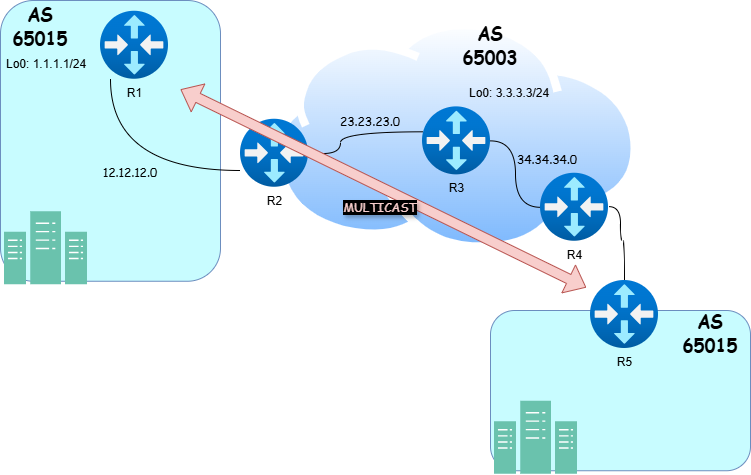

The diagram above was exported from draw.io. Its source (the exported page's mxGraphModel, read from the mxfile embedded in the PNG):
<mxGraphModel dx="1425" dy="784" grid="1" gridSize="10" guides="1" tooltips="1" connect="1" arrows="1" fold="1" page="1" pageScale="1" pageWidth="850" pageHeight="1100" math="0" shadow="0">
  <root>
    <mxCell id="0" />
    <mxCell id="1" parent="0" />
    <mxCell id="w7Cd-meVq-4zN9akdBi1-1" value="" style="image;aspect=fixed;perimeter=ellipsePerimeter;html=1;align=center;shadow=0;dashed=0;spacingTop=3;image=img/lib/active_directory/internet_cloud.svg;direction=east;" vertex="1" parent="1">
      <mxGeometry x="284" y="220.75" width="365.07" height="230" as="geometry" />
    </mxCell>
    <mxCell id="w7Cd-meVq-4zN9akdBi1-2" value="" style="rounded=1;whiteSpace=wrap;html=1;fillColor=#C8FCFF;strokeColor=#6c8ebf;" vertex="1" parent="1">
      <mxGeometry x="10" y="200" width="220" height="280.75" as="geometry" />
    </mxCell>
    <mxCell id="w7Cd-meVq-4zN9akdBi1-3" value="" style="sketch=0;pointerEvents=1;shadow=0;dashed=0;html=1;strokeColor=#82b366;fillColor=#6AC2AD;labelPosition=center;verticalLabelPosition=bottom;verticalAlign=top;align=center;outlineConnect=0;shape=mxgraph.veeam2.datacenter;" vertex="1" parent="1">
      <mxGeometry x="13.5" y="410.75" width="83" height="73" as="geometry" />
    </mxCell>
    <mxCell id="w7Cd-meVq-4zN9akdBi1-4" style="edgeStyle=orthogonalEdgeStyle;rounded=0;orthogonalLoop=1;jettySize=auto;html=1;endArrow=none;startFill=0;curved=1;" edge="1" parent="1" source="w7Cd-meVq-4zN9akdBi1-6" target="w7Cd-meVq-4zN9akdBi1-10">
      <mxGeometry relative="1" as="geometry">
        <Array as="points">
          <mxPoint x="120" y="370" />
        </Array>
      </mxGeometry>
    </mxCell>
    <mxCell id="w7Cd-meVq-4zN9akdBi1-5" style="edgeStyle=orthogonalEdgeStyle;rounded=0;orthogonalLoop=1;jettySize=auto;html=1;curved=1;endArrow=none;startFill=0;entryX=0.014;entryY=0.367;entryDx=0;entryDy=0;entryPerimeter=0;exitX=0.959;exitY=0.467;exitDx=0;exitDy=0;exitPerimeter=0;" edge="1" parent="1" source="w7Cd-meVq-4zN9akdBi1-10" target="w7Cd-meVq-4zN9akdBi1-8">
      <mxGeometry relative="1" as="geometry">
        <Array as="points">
          <mxPoint x="350" y="353" />
          <mxPoint x="350" y="331" />
        </Array>
      </mxGeometry>
    </mxCell>
    <mxCell id="w7Cd-meVq-4zN9akdBi1-6" value="&lt;span style=&quot;text-wrap-mode: wrap;&quot;&gt;R1&lt;/span&gt;" style="image;aspect=fixed;html=1;points=[];align=center;fontSize=12;image=img/lib/azure2/networking/Virtual_Router.svg;fontColor=light-dark(#000000,#000000);labelBackgroundColor=none;" vertex="1" parent="1">
      <mxGeometry x="110" y="210.75" width="68" height="68" as="geometry" />
    </mxCell>
    <mxCell id="w7Cd-meVq-4zN9akdBi1-7" value="&lt;span style=&quot;forced-color-adjust: none; font-family: Helvetica; font-size: 12px; font-style: normal; font-variant-ligatures: normal; font-variant-caps: normal; font-weight: 400; letter-spacing: normal; orphans: 2; text-align: center; text-indent: 0px; text-transform: none; widows: 2; word-spacing: 0px; -webkit-text-stroke-width: 0px; white-space: normal; text-decoration-thickness: initial; text-decoration-style: initial; text-decoration-color: initial; box-shadow: none !important;&quot;&gt;Lo0: 1.1.1.1/24&lt;/span&gt;" style="text;whiteSpace=wrap;html=1;fontColor=light-dark(#000000,#000000);labelBackgroundColor=none;" vertex="1" parent="1">
      <mxGeometry x="13.5" y="250" width="110" height="40" as="geometry" />
    </mxCell>
    <mxCell id="w7Cd-meVq-4zN9akdBi1-26" style="edgeStyle=orthogonalEdgeStyle;rounded=0;orthogonalLoop=1;jettySize=auto;html=1;endArrow=none;startFill=0;curved=1;" edge="1" parent="1" source="w7Cd-meVq-4zN9akdBi1-8" target="w7Cd-meVq-4zN9akdBi1-23">
      <mxGeometry relative="1" as="geometry" />
    </mxCell>
    <mxCell id="w7Cd-meVq-4zN9akdBi1-8" value="&lt;span style=&quot;text-wrap-mode: wrap;&quot;&gt;R3&lt;/span&gt;" style="image;aspect=fixed;html=1;points=[];align=center;fontSize=12;image=img/lib/azure2/networking/Virtual_Router.svg;fontColor=light-dark(#000000,#000000);labelBackgroundColor=none;" vertex="1" parent="1">
      <mxGeometry x="432.00000000000006" y="306.365" width="68" height="68" as="geometry" />
    </mxCell>
    <mxCell id="w7Cd-meVq-4zN9akdBi1-10" value="&lt;span style=&quot;text-wrap-mode: wrap;&quot;&gt;R2&lt;/span&gt;" style="image;aspect=fixed;html=1;points=[];align=center;fontSize=12;image=img/lib/azure2/networking/Virtual_Router.svg;fontColor=light-dark(#000000,#000000);labelBackgroundColor=none;" vertex="1" parent="1">
      <mxGeometry x="250" y="318.75" width="68" height="68" as="geometry" />
    </mxCell>
    <mxCell id="w7Cd-meVq-4zN9akdBi1-11" value="&lt;font face=&quot;Comic Sans MS&quot;&gt;&lt;b&gt;AS 65015&lt;/b&gt;&lt;/font&gt;" style="text;html=1;align=center;verticalAlign=middle;whiteSpace=wrap;rounded=0;fontSize=18;" vertex="1" parent="1">
      <mxGeometry x="20" y="210.75" width="60" height="30" as="geometry" />
    </mxCell>
    <mxCell id="w7Cd-meVq-4zN9akdBi1-12" value="&lt;font face=&quot;Comic Sans MS&quot;&gt;&lt;b&gt;AS 65003&lt;/b&gt;&lt;/font&gt;" style="text;html=1;align=center;verticalAlign=middle;whiteSpace=wrap;rounded=0;fontSize=18;" vertex="1" parent="1">
      <mxGeometry x="470.00000000000006" y="229.75" width="60" height="30" as="geometry" />
    </mxCell>
    <mxCell id="w7Cd-meVq-4zN9akdBi1-13" value="&lt;font face=&quot;Comic Sans MS&quot;&gt;12.12.12.0&lt;/font&gt;" style="text;html=1;align=center;verticalAlign=middle;whiteSpace=wrap;rounded=0;" vertex="1" parent="1">
      <mxGeometry x="110" y="356.75" width="60" height="30" as="geometry" />
    </mxCell>
    <mxCell id="w7Cd-meVq-4zN9akdBi1-14" value="&lt;font face=&quot;Comic Sans MS&quot;&gt;23.23.23.0&lt;/font&gt;" style="text;html=1;align=center;verticalAlign=middle;whiteSpace=wrap;rounded=0;" vertex="1" parent="1">
      <mxGeometry x="350" y="306.37" width="60" height="30" as="geometry" />
    </mxCell>
    <mxCell id="w7Cd-meVq-4zN9akdBi1-15" value="&lt;font face=&quot;Comic Sans MS&quot;&gt;34.34.34.0&lt;/font&gt;" style="text;html=1;align=center;verticalAlign=middle;whiteSpace=wrap;rounded=0;" vertex="1" parent="1">
      <mxGeometry x="526.5" y="344.37" width="60" height="30" as="geometry" />
    </mxCell>
    <mxCell id="w7Cd-meVq-4zN9akdBi1-16" value="" style="shape=flexArrow;endArrow=classic;startArrow=classic;html=1;rounded=0;fillColor=#f8cecc;strokeColor=#b85450;entryX=-0.063;entryY=0.103;entryDx=0;entryDy=0;entryPerimeter=0;" edge="1" parent="1" target="w7Cd-meVq-4zN9akdBi1-24">
      <mxGeometry width="100" height="100" relative="1" as="geometry">
        <mxPoint x="190" y="288.85729588236535" as="sourcePoint" />
        <mxPoint x="335.73" y="318.7482356908844" as="targetPoint" />
      </mxGeometry>
    </mxCell>
    <mxCell id="w7Cd-meVq-4zN9akdBi1-17" value="&lt;span style=&quot;forced-color-adjust: none; font-family: Helvetica; font-size: 12px; font-style: normal; font-variant-ligatures: normal; font-variant-caps: normal; font-weight: 400; letter-spacing: normal; orphans: 2; text-align: center; text-indent: 0px; text-transform: none; widows: 2; word-spacing: 0px; -webkit-text-stroke-width: 0px; white-space: normal; text-decoration-thickness: initial; text-decoration-style: initial; text-decoration-color: initial; box-shadow: none !important;&quot;&gt;Lo0: 3.3.3.3/24&lt;/span&gt;" style="text;whiteSpace=wrap;html=1;fontColor=light-dark(#000000,#000000);labelBackgroundColor=none;" vertex="1" parent="1">
      <mxGeometry x="476.5" y="278.75" width="110" height="40" as="geometry" />
    </mxCell>
    <mxCell id="w7Cd-meVq-4zN9akdBi1-18" value="&lt;font style=&quot;color: light-dark(rgb(248, 206, 204), rgb(237, 237, 237));&quot;&gt;MULTICAST&lt;/font&gt;" style="text;html=1;align=center;verticalAlign=middle;whiteSpace=wrap;rounded=0;labelBackgroundColor=#000000;textShadow=1;labelBorderColor=none;fontFamily=Comic Sans MS;" vertex="1" parent="1">
      <mxGeometry x="360" y="391.75" width="60" height="30" as="geometry" />
    </mxCell>
    <mxCell id="w7Cd-meVq-4zN9akdBi1-19" value="" style="rounded=1;whiteSpace=wrap;html=1;fillColor=#C8FCFF;strokeColor=#6c8ebf;" vertex="1" parent="1">
      <mxGeometry x="500" y="510" width="260" height="160.25" as="geometry" />
    </mxCell>
    <mxCell id="w7Cd-meVq-4zN9akdBi1-20" value="" style="sketch=0;pointerEvents=1;shadow=0;dashed=0;html=1;strokeColor=#82b366;fillColor=#6AC2AD;labelPosition=center;verticalLabelPosition=bottom;verticalAlign=top;align=center;outlineConnect=0;shape=mxgraph.veeam2.datacenter;" vertex="1" parent="1">
      <mxGeometry x="503.5" y="600.25" width="83" height="73" as="geometry" />
    </mxCell>
    <mxCell id="w7Cd-meVq-4zN9akdBi1-27" style="edgeStyle=orthogonalEdgeStyle;rounded=0;orthogonalLoop=1;jettySize=auto;html=1;endArrow=none;startFill=0;curved=1;exitX=1.006;exitY=0.491;exitDx=0;exitDy=0;exitPerimeter=0;" edge="1" parent="1" source="w7Cd-meVq-4zN9akdBi1-23" target="w7Cd-meVq-4zN9akdBi1-24">
      <mxGeometry relative="1" as="geometry">
        <Array as="points">
          <mxPoint x="630" y="406" />
          <mxPoint x="630" y="440" />
          <mxPoint x="634" y="440" />
        </Array>
      </mxGeometry>
    </mxCell>
    <mxCell id="w7Cd-meVq-4zN9akdBi1-23" value="&lt;span style=&quot;text-wrap-mode: wrap;&quot;&gt;R4&lt;/span&gt;" style="image;aspect=fixed;html=1;points=[];align=center;fontSize=12;image=img/lib/azure2/networking/Virtual_Router.svg;fontColor=light-dark(#000000,#000000);labelBackgroundColor=none;" vertex="1" parent="1">
      <mxGeometry x="550" y="372.75" width="68" height="68" as="geometry" />
    </mxCell>
    <mxCell id="w7Cd-meVq-4zN9akdBi1-24" value="&lt;span style=&quot;text-wrap-mode: wrap;&quot;&gt;R5&lt;/span&gt;" style="image;aspect=fixed;html=1;points=[];align=center;fontSize=12;image=img/lib/azure2/networking/Virtual_Router.svg;fontColor=light-dark(#000000,#000000);labelBackgroundColor=none;" vertex="1" parent="1">
      <mxGeometry x="600" y="480" width="68" height="68" as="geometry" />
    </mxCell>
    <mxCell id="w7Cd-meVq-4zN9akdBi1-25" value="&lt;font face=&quot;Comic Sans MS&quot;&gt;&lt;b&gt;AS 65015&lt;/b&gt;&lt;/font&gt;" style="text;html=1;align=center;verticalAlign=middle;whiteSpace=wrap;rounded=0;fontSize=18;" vertex="1" parent="1">
      <mxGeometry x="690" y="518" width="60" height="30" as="geometry" />
    </mxCell>
  </root>
</mxGraphModel>